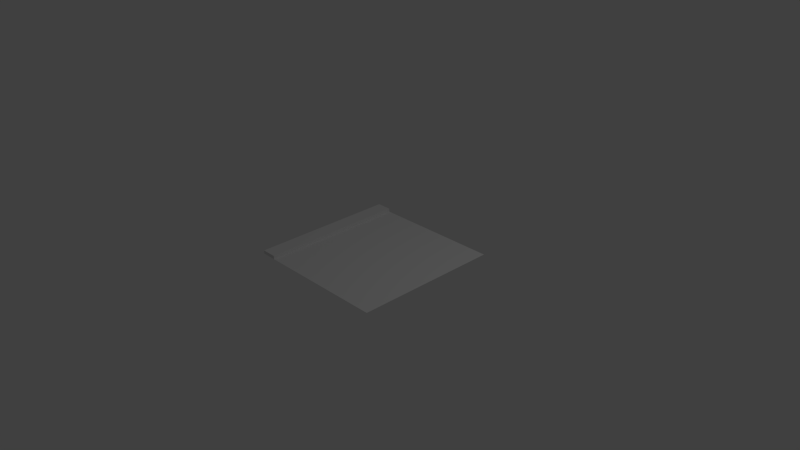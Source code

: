 # Source: 3Way.blend  (saved by Blender 2.76.0; exported with 4.5.12 LTS)
import bpy
from mathutils import Matrix  # noqa: F401  (used for matrix-valued properties, if any)

bpy.ops.wm.read_factory_settings(use_empty=True)
scene = bpy.context.scene
scene.name = 'Scene'

# ---- collections
col_collection_1 = bpy.data.collections.new('Collection 1'); scene.collection.children.link(col_collection_1)

# ---- materials (node trees are filled in below, after node groups)
mat_sidewalk = bpy.data.materials.new('SideWalk')
mat_sidewalk.alpha_threshold = 0.0
mat_sidewalk.roughness = 0.5
mat_3way = bpy.data.materials.new('3Way')
mat_3way.alpha_threshold = 0.0
mat_3way.roughness = 0.5

# ---- material node trees
mat_3way.use_nodes = True; mat_3way.node_tree.nodes.clear()
_N = mat_3way.node_tree.nodes; _L = mat_3way.node_tree.links
n0 = _N.new('ShaderNodeOutputMaterial'); n0.name = 'Material Output'; n0.location = (300, 300)
n1 = _N.new('ShaderNodeBsdfDiffuse'); n1.name = 'Diffuse BSDF'; n1.location = (10, 300)
_L.new(n1.outputs[0], n0.inputs[0])
n0.is_active_output = True

# ---- world
world_world = bpy.data.worlds.new('World'); scene.world = world_world
world_world.color = (0.05088, 0.05088, 0.05088)
world_world.use_sun_shadow = False
world_world.sun_shadow_jitter_overblur = 0.0
world_world.cycles.sampling_method = 'MANUAL'
world_world.cycles.sample_map_resolution = 256

# ---- cameras
cam_camera = bpy.data.cameras.new('Camera')
cam_camera.clip_end = 100.0
cam_camera.lens = 35.0
cam_camera.sensor_width = 32.0
cam_camera.sensor_height = 18.0
cam_camera.ortho_scale = 7.314
cam_camera.dof.focus_distance = 0.0

# ---- lights
light_lamp = bpy.data.lights.new('Lamp', 'POINT')
light_lamp.transmission_factor = 0.0
light_lamp.cutoff_distance = 30.0
light_lamp.energy = 100.0
light_lamp.shadow_buffer_clip_start = 1.001
light_lamp.shadow_soft_size = 0.1
light_lamp.shadow_maximum_resolution = 0.006
light_lamp.use_absolute_resolution = True
light_lamp.cycles.use_multiple_importance_sampling = False

# ---- meshes
me_plane = bpy.data.meshes.new('Plane')
me_plane.from_pydata([(-1.0, -1.0, 0.0), (1.0, -1.0, 0.0), (-1.0, 1.0, 0.0), (1.0, 1.0, 0.0), (-0.7873, -1.0, 0.0), (-0.7873, 1.0, 0.0), (-1.0, 1.0, 0.04602), (-1.0, -1.0, 0.04602), (-0.7873, 1.0, 0.04602), (-0.7873, -1.0, 0.04602)], [], [(2, 0, 7, 6), (7, 9, 8, 6), (5, 2, 6, 8), (4, 5, 8, 9), (0, 4, 9, 7), (3, 5, 4, 1)])
me_plane.polygons.foreach_set('material_index', [0, 0, 0, 0, 0, 1])
_uv = me_plane.uv_layers.new(name='UVMap')
_uv.uv.foreach_set('vector', [0.0, 0.0, 1.0, 0.0, 1.0, 1.0, 0.0, 1.0, 3.261e-05, 0.1064, 3.261e-05, 3.261e-05, 1.0, 3.261e-05, 1.0, 0.1064, 0.0, 0.0, 1.0, 0.0, 1.0, 1.0, 0.0, 1.0, 1.523e-05, 1.517e-05, 1.0, 1.681e-05, 1.0, 0.02303, 1.517e-05, 0.02303, 0.0, 0.0, 1.0, 0.0, 1.0, 1.0, 0.0, 1.0, 0.0, 0.0, 1.0, 0.0, 1.0, 1.0, 0.0, 1.0])
me_plane.materials.append(mat_sidewalk)
me_plane.materials.append(mat_3way)
me_plane.use_remesh_preserve_volume = False
me_plane.use_remesh_preserve_attributes = False
me_plane.use_mirror_vertex_groups = False
me_plane.update()

# ---- objects
ob_plane = bpy.data.objects.new('Plane', me_plane)
ob_lamp = bpy.data.objects.new('Lamp', light_lamp)
ob_camera = bpy.data.objects.new('Camera', cam_camera)

# ---- transforms, parenting, visibility, modifiers, constraints
ob_plane.location = (0.0, 0.0, 0.0)
ob_plane.lineart.crease_threshold = 0.0
ob_lamp.location = (4.076, 1.005, 5.904)
ob_lamp.rotation_euler = (0.6503, 0.05522, 1.866)
ob_lamp.lock_rotations_4d = False
ob_lamp.empty_display_type = 'ARROWS'
ob_lamp.color = (0.0, 0.0, 0.0, 0.0)
ob_lamp.lineart.crease_threshold = 0.0
ob_camera.location = (7.481, -6.508, 5.344)
ob_camera.rotation_euler = (1.109, 0.01082, 0.8149)
ob_camera.lock_rotations_4d = False
ob_camera.empty_display_type = 'ARROWS'
ob_camera.color = (0.0, 0.0, 0.0, 0.0)
ob_camera.display_type = 'WIRE'
ob_camera.lineart.crease_threshold = 0.0

# ---- collection membership
col_collection_1.objects.link(ob_plane)
col_collection_1.objects.link(ob_lamp)
col_collection_1.objects.link(ob_camera)

# ---- scene / render settings (as saved in the file)
scene.camera = ob_camera
scene.frame_start = 1; scene.frame_end = 250; scene.frame_set(1)
scene.render.engine = 'CYCLES'
scene.render.resolution_percentage = 50
scene.render.dither_intensity = 0.0
scene.cycles.use_denoising = False
scene.cycles.samples = 10
scene.cycles.sampling_pattern = 'TABULATED_SOBOL'
scene.cycles.light_sampling_threshold = 0.0
scene.cycles.use_adaptive_sampling = False
scene.cycles.use_light_tree = False
scene.cycles.blur_glossy = 0.0
scene.cycles.pixel_filter_type = 'GAUSSIAN'
scene.cycles.sample_clamp_indirect = 0.0
scene.view_settings.view_transform = 'Standard'
bpy.context.view_layer.update()
